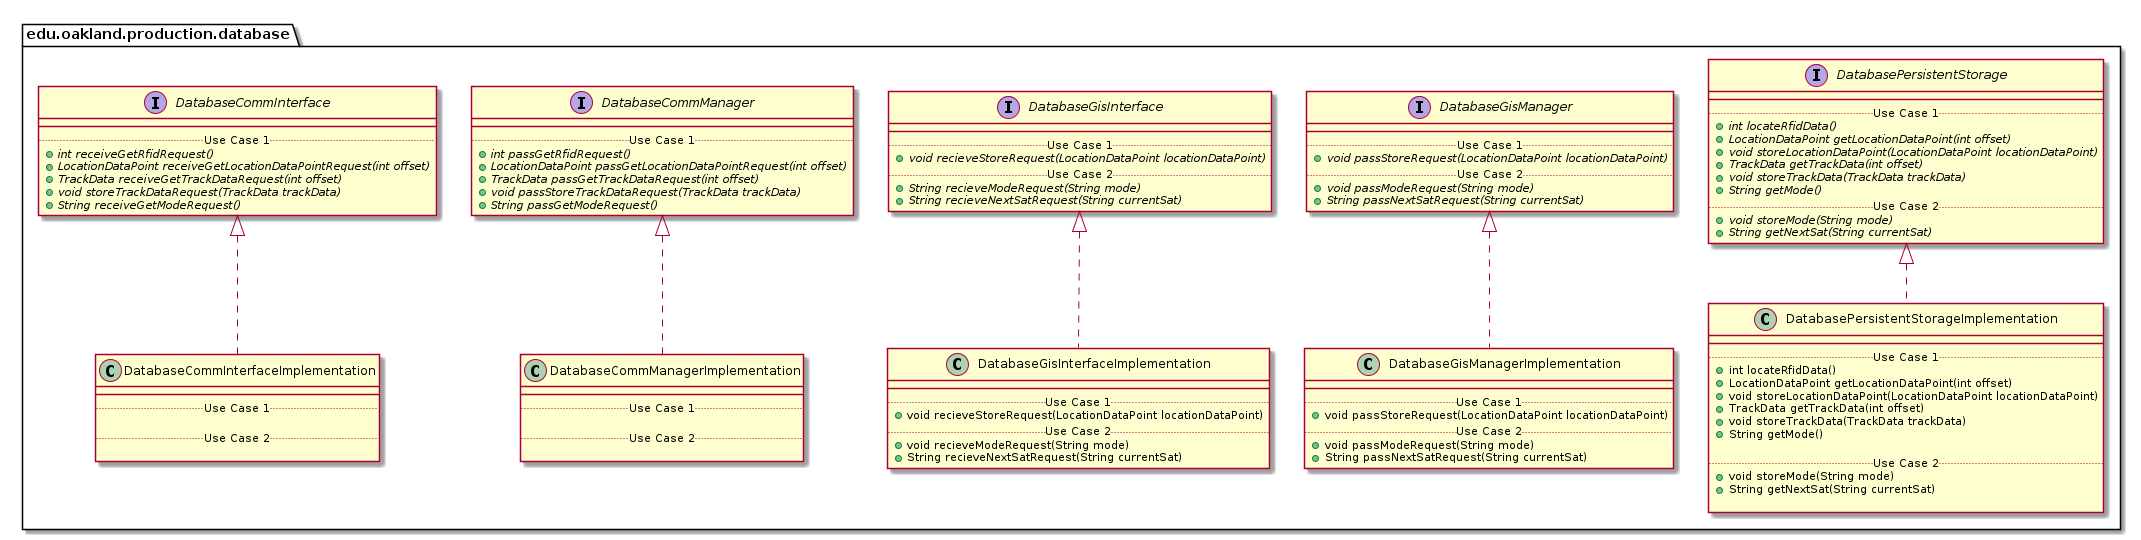

The diagram above was rendered by PlantUML. Its source (embedded in the PNG):
@startuml DatabaseProductionPackage_DirectDependencies

package edu.oakland.production.database {
    
}


package edu.oakland.production.database {
    
}


package edu.oakland.production.database {
    interface DatabaseCommInterface {
        __
        .. Use Case 1 ..
        {abstract} + int receiveGetRfidRequest()
        {abstract} + LocationDataPoint receiveGetLocationDataPointRequest(int offset)
        {abstract} + TrackData receiveGetTrackDataRequest(int offset)
        {abstract} + void storeTrackDataRequest(TrackData trackData)
        {abstract} + String receiveGetModeRequest()
    }
}


package edu.oakland.production.database {
    interface DatabaseCommManager {
        __
        .. Use Case 1 ..
        {abstract} + int passGetRfidRequest()
        {abstract} + LocationDataPoint passGetLocationDataPointRequest(int offset)
        {abstract} + TrackData passGetTrackDataRequest(int offset)
        {abstract} + void passStoreTrackDataRequest(TrackData trackData)
        {abstract} + String passGetModeRequest()
    }
}


package edu.oakland.production.database {
    interface DatabaseGisInterface {
        __
        .. Use Case 1 ..
        {abstract} + void recieveStoreRequest(LocationDataPoint locationDataPoint)
        .. Use Case 2 ..
        {abstract} + String recieveModeRequest(String mode)
        {abstract} + String recieveNextSatRequest(String currentSat)
    }
}


package edu.oakland.production.database {
    interface DatabaseGisManager {
        __
        .. Use Case 1 ..
        {abstract} + void passStoreRequest(LocationDataPoint locationDataPoint)
        .. Use Case 2 ..
        {abstract} + void passModeRequest(String mode)
        {abstract} + String passNextSatRequest(String currentSat)
    }
}


package edu.oakland.production.database {
    interface DatabasePersistentStorage {
        __
        .. Use Case 1 ..
        {abstract} + int locateRfidData()
        {abstract} + LocationDataPoint getLocationDataPoint(int offset)
        {abstract} + void storeLocationDataPoint(LocationDataPoint locationDataPoint)
        {abstract} + TrackData getTrackData(int offset)
        {abstract} + void storeTrackData(TrackData trackData)
        {abstract} + String getMode()
        .. Use Case 2 ..
        {abstract} + void storeMode(String mode)
        {abstract} + String getNextSat(String currentSat)
    }
}


package edu.oakland.production.database {
    class DatabaseCommInterfaceImplementation {
        __
        .. Use Case 1 ..

        .. Use Case 2 ..

    }
}


DatabaseCommInterfaceImplementation .up.|> DatabaseCommInterface

package edu.oakland.production.database {
    class DatabaseCommManagerImplementation {
        __
        .. Use Case 1 ..

        .. Use Case 2 ..

    }
}


DatabaseCommManagerImplementation .up.|> DatabaseCommManager

package edu.oakland.production.database {
    class DatabaseGisInterfaceImplementation {
        __
        .. Use Case 1 ..
        + void recieveStoreRequest(LocationDataPoint locationDataPoint)
        .. Use Case 2 ..
        + void recieveModeRequest(String mode)
        + String recieveNextSatRequest(String currentSat)
    }
}


DatabaseGisInterfaceImplementation .up.|> DatabaseGisInterface

package edu.oakland.production.database {
    class DatabaseGisManagerImplementation {
        __
        .. Use Case 1 ..
        + void passStoreRequest(LocationDataPoint locationDataPoint)
        .. Use Case 2 ..
        + void passModeRequest(String mode)
        + String passNextSatRequest(String currentSat)
    }
}


DatabaseGisManagerImplementation .up.|> DatabaseGisManager

package edu.oakland.production.database {
    class DatabasePersistentStorageImplementation {
        __
        .. Use Case 1 ..
        + int locateRfidData()
        + LocationDataPoint getLocationDataPoint(int offset)
        + void storeLocationDataPoint(LocationDataPoint locationDataPoint)
        + TrackData getTrackData(int offset)
        + void storeTrackData(TrackData trackData)
        + String getMode()

        .. Use Case 2 ..
        + void storeMode(String mode)
        + String getNextSat(String currentSat)

    }
}


DatabasePersistentStorageImplementation .up.|> DatabasePersistentStorage























@enduml